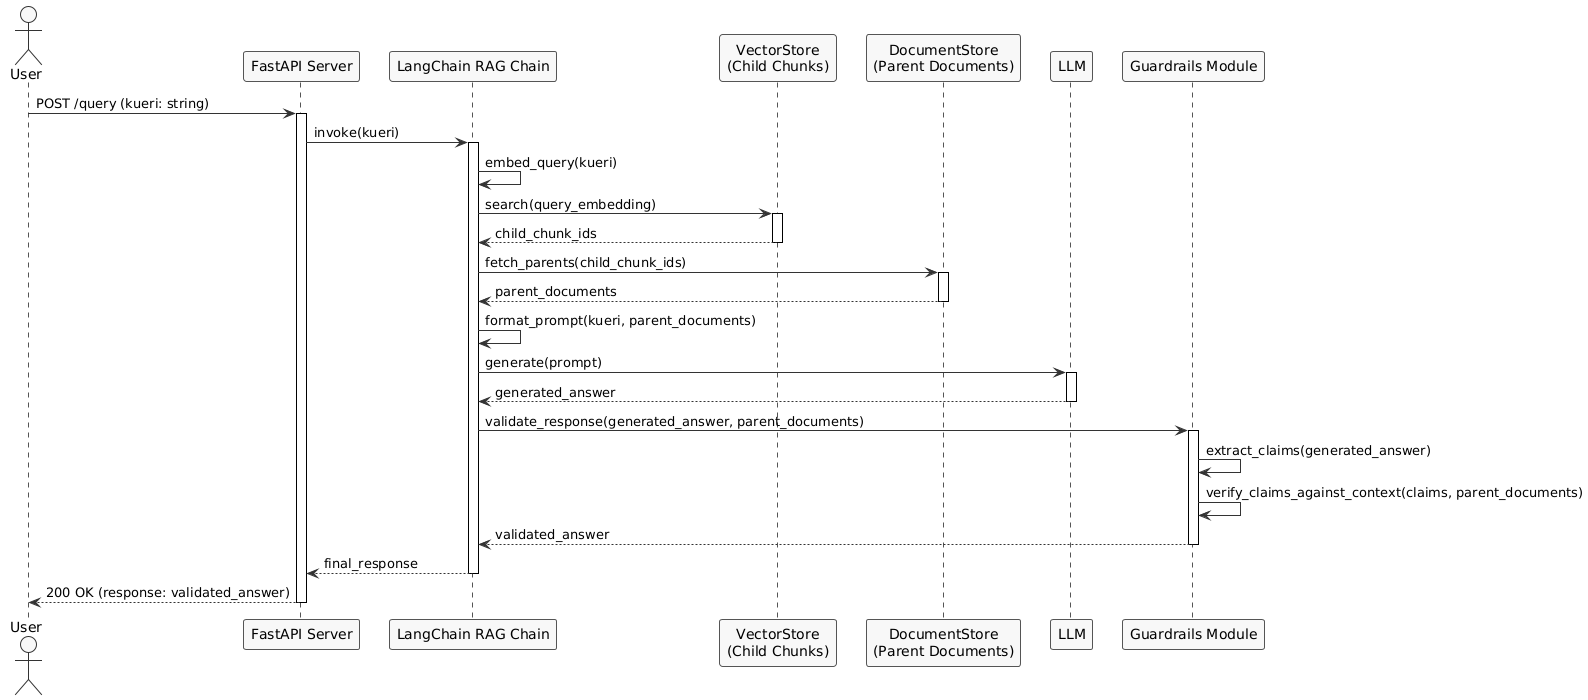

The diagram above was rendered by PlantUML. Its source (embedded in the PNG):
@startuml
!theme plain
skinparam sequence {
    ArrowColor #333
    ActorBorderColor #333
    LifeLineBorderColor #555
    ParticipantBorderColor #555
    BoxBorderColor #777
    ActorBackgroundColor #f8f8f8
    ParticipantBackgroundColor #f8f8f8
    BoxBackgroundColor #fafafa
}

actor User
participant "FastAPI Server" as API
participant "LangChain RAG Chain" as RAG
participant "VectorStore\n(Child Chunks)" as VS
participant "DocumentStore\n(Parent Documents)" as DS
participant "LLM" as LLM
participant "Guardrails Module" as Guard

User -> API: POST /query (kueri: string)
activate API

API -> RAG: invoke(kueri)
activate RAG

RAG -> RAG: embed_query(kueri)
RAG -> VS: search(query_embedding)
activate VS
VS --> RAG: child_chunk_ids
deactivate VS

RAG -> DS: fetch_parents(child_chunk_ids)
activate DS
DS --> RAG: parent_documents
deactivate DS

RAG -> RAG: format_prompt(kueri, parent_documents)
RAG -> LLM: generate(prompt)
activate LLM
LLM --> RAG: generated_answer
deactivate LLM

RAG -> Guard: validate_response(generated_answer, parent_documents)
activate Guard
Guard -> Guard: extract_claims(generated_answer)
Guard -> Guard: verify_claims_against_context(claims, parent_documents)
Guard --> RAG: validated_answer
deactivate Guard

RAG --> API: final_response
deactivate RAG

API --> User: 200 OK (response: validated_answer)
deactivate API
@enduml